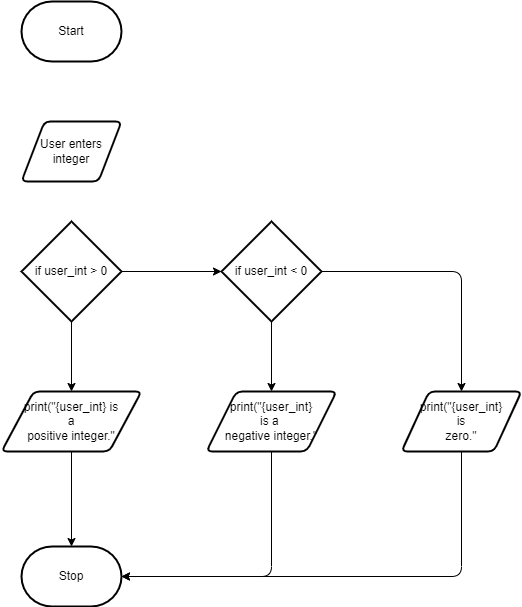

The diagram above was exported from draw.io. Its source (the exported page's mxGraphModel, read from the mxfile embedded in the PNG):
<mxGraphModel dx="696" dy="357" grid="1" gridSize="10" guides="1" tooltips="1" connect="1" arrows="1" fold="1" page="1" pageScale="1" pageWidth="827" pageHeight="1169" math="0" shadow="0">
  <root>
    <mxCell id="0" />
    <mxCell id="1" parent="0" />
    <mxCell id="2" value="Start" style="strokeWidth=2;html=1;shape=mxgraph.flowchart.terminator;whiteSpace=wrap;" parent="1" vertex="1">
      <mxGeometry x="70" y="10" width="100" height="60" as="geometry" />
    </mxCell>
    <mxCell id="3" value="User enters integer" style="shape=parallelogram;html=1;strokeWidth=2;perimeter=parallelogramPerimeter;whiteSpace=wrap;rounded=1;arcSize=12;size=0.23;" parent="1" vertex="1">
      <mxGeometry x="70" y="130" width="100" height="60" as="geometry" />
    </mxCell>
    <mxCell id="8" style="edgeStyle=none;html=1;entryX=0.5;entryY=0;entryDx=0;entryDy=0;" edge="1" parent="1" source="4" target="7">
      <mxGeometry relative="1" as="geometry" />
    </mxCell>
    <mxCell id="9" style="edgeStyle=none;html=1;entryX=0;entryY=0.5;entryDx=0;entryDy=0;entryPerimeter=0;" edge="1" parent="1" source="4" target="5">
      <mxGeometry relative="1" as="geometry">
        <mxPoint x="260" y="280" as="targetPoint" />
      </mxGeometry>
    </mxCell>
    <mxCell id="4" value="if user_int &amp;gt; 0" style="strokeWidth=2;html=1;shape=mxgraph.flowchart.decision;whiteSpace=wrap;" parent="1" vertex="1">
      <mxGeometry x="70" y="230" width="100" height="100" as="geometry" />
    </mxCell>
    <mxCell id="11" style="edgeStyle=none;html=1;entryX=0.5;entryY=0;entryDx=0;entryDy=0;" edge="1" parent="1" source="5" target="10">
      <mxGeometry relative="1" as="geometry" />
    </mxCell>
    <mxCell id="13" style="edgeStyle=none;html=1;entryX=0.5;entryY=0;entryDx=0;entryDy=0;" edge="1" parent="1" source="5" target="12">
      <mxGeometry relative="1" as="geometry">
        <Array as="points">
          <mxPoint x="510" y="280" />
        </Array>
      </mxGeometry>
    </mxCell>
    <mxCell id="5" value="if user_int &amp;lt; 0" style="strokeWidth=2;html=1;shape=mxgraph.flowchart.decision;whiteSpace=wrap;" parent="1" vertex="1">
      <mxGeometry x="270" y="230" width="100" height="100" as="geometry" />
    </mxCell>
    <mxCell id="16" style="edgeStyle=none;html=1;entryX=0.5;entryY=0;entryDx=0;entryDy=0;entryPerimeter=0;" edge="1" parent="1" source="7" target="15">
      <mxGeometry relative="1" as="geometry" />
    </mxCell>
    <mxCell id="7" value="print(&quot;{user_int} is &lt;br&gt;a &lt;br&gt;positive integer.&quot;" style="shape=parallelogram;html=1;strokeWidth=2;perimeter=parallelogramPerimeter;whiteSpace=wrap;rounded=1;arcSize=12;size=0.23;" parent="1" vertex="1">
      <mxGeometry x="50" y="400" width="140" height="60" as="geometry" />
    </mxCell>
    <mxCell id="17" style="edgeStyle=none;html=1;entryX=1;entryY=0.5;entryDx=0;entryDy=0;entryPerimeter=0;" edge="1" parent="1" source="10" target="15">
      <mxGeometry relative="1" as="geometry">
        <Array as="points">
          <mxPoint x="320" y="585" />
        </Array>
      </mxGeometry>
    </mxCell>
    <mxCell id="10" value="print(&quot;{user_int} &lt;br&gt;is a&amp;nbsp;&lt;br&gt;negative integer.&quot;" style="shape=parallelogram;html=1;strokeWidth=2;perimeter=parallelogramPerimeter;whiteSpace=wrap;rounded=1;arcSize=12;size=0.23;" vertex="1" parent="1">
      <mxGeometry x="255" y="400" width="130" height="60" as="geometry" />
    </mxCell>
    <mxCell id="18" style="edgeStyle=none;html=1;entryX=1;entryY=0.5;entryDx=0;entryDy=0;entryPerimeter=0;" edge="1" parent="1" source="12" target="15">
      <mxGeometry relative="1" as="geometry">
        <mxPoint x="170" y="580" as="targetPoint" />
        <Array as="points">
          <mxPoint x="510" y="585" />
        </Array>
      </mxGeometry>
    </mxCell>
    <mxCell id="12" value="print(&quot;{user_int} &lt;br&gt;is &lt;br&gt;zero.&quot;" style="shape=parallelogram;html=1;strokeWidth=2;perimeter=parallelogramPerimeter;whiteSpace=wrap;rounded=1;arcSize=12;size=0.23;" vertex="1" parent="1">
      <mxGeometry x="450" y="400" width="120" height="60" as="geometry" />
    </mxCell>
    <mxCell id="15" value="Stop" style="strokeWidth=2;html=1;shape=mxgraph.flowchart.terminator;whiteSpace=wrap;" vertex="1" parent="1">
      <mxGeometry x="70" y="555" width="100" height="60" as="geometry" />
    </mxCell>
  </root>
</mxGraphModel>